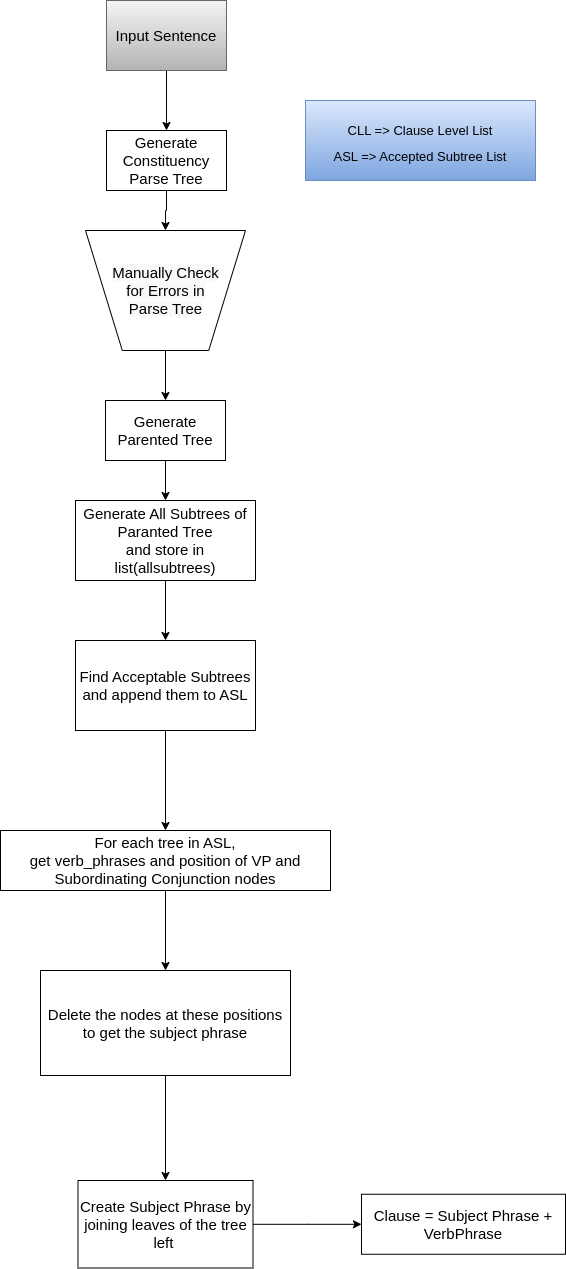

The diagram above was exported from draw.io. Its source (the exported page's mxGraphModel, read from the mxfile embedded in the PNG):
<mxGraphModel dx="1902" dy="2079" grid="1" gridSize="10" guides="1" tooltips="1" connect="1" arrows="1" fold="1" page="1" pageScale="1" pageWidth="827" pageHeight="1169" math="0" shadow="0">
  <root>
    <mxCell id="WIyWlLk6GJQsqaUBKTNV-0" />
    <mxCell id="WIyWlLk6GJQsqaUBKTNV-1" parent="WIyWlLk6GJQsqaUBKTNV-0" />
    <mxCell id="tzAKB1Z60IN3oJnk9wcd-0" value="" style="edgeStyle=orthogonalEdgeStyle;rounded=0;orthogonalLoop=1;jettySize=auto;html=1;fontSize=15;" edge="1" parent="WIyWlLk6GJQsqaUBKTNV-1" source="tzAKB1Z60IN3oJnk9wcd-1" target="tzAKB1Z60IN3oJnk9wcd-3">
      <mxGeometry relative="1" as="geometry" />
    </mxCell>
    <mxCell id="tzAKB1Z60IN3oJnk9wcd-1" value="Input Sentence" style="rounded=0;whiteSpace=wrap;html=1;fontStyle=0;fontSize=15;fillColor=#f5f5f5;gradientColor=#b3b3b3;strokeColor=#666666;" vertex="1" parent="WIyWlLk6GJQsqaUBKTNV-1">
      <mxGeometry x="151" y="-110" width="120" height="70" as="geometry" />
    </mxCell>
    <mxCell id="tzAKB1Z60IN3oJnk9wcd-2" value="" style="edgeStyle=orthogonalEdgeStyle;rounded=0;orthogonalLoop=1;jettySize=auto;html=1;fontSize=15;" edge="1" parent="WIyWlLk6GJQsqaUBKTNV-1" source="tzAKB1Z60IN3oJnk9wcd-3" target="tzAKB1Z60IN3oJnk9wcd-7">
      <mxGeometry relative="1" as="geometry" />
    </mxCell>
    <mxCell id="tzAKB1Z60IN3oJnk9wcd-3" value="Generate Constituency Parse Tree" style="rounded=0;whiteSpace=wrap;html=1;fontSize=15;" vertex="1" parent="WIyWlLk6GJQsqaUBKTNV-1">
      <mxGeometry x="151" y="20" width="120" height="60" as="geometry" />
    </mxCell>
    <mxCell id="tzAKB1Z60IN3oJnk9wcd-4" value="" style="edgeStyle=orthogonalEdgeStyle;rounded=0;orthogonalLoop=1;jettySize=auto;html=1;fontSize=15;" edge="1" parent="WIyWlLk6GJQsqaUBKTNV-1" source="tzAKB1Z60IN3oJnk9wcd-5" target="tzAKB1Z60IN3oJnk9wcd-8">
      <mxGeometry relative="1" as="geometry" />
    </mxCell>
    <mxCell id="tzAKB1Z60IN3oJnk9wcd-5" value="Generate Parented Tree" style="rounded=0;whiteSpace=wrap;html=1;fontSize=15;" vertex="1" parent="WIyWlLk6GJQsqaUBKTNV-1">
      <mxGeometry x="150" y="290" width="120" height="60" as="geometry" />
    </mxCell>
    <mxCell id="tzAKB1Z60IN3oJnk9wcd-6" value="" style="edgeStyle=orthogonalEdgeStyle;rounded=0;orthogonalLoop=1;jettySize=auto;html=1;fontSize=15;" edge="1" parent="WIyWlLk6GJQsqaUBKTNV-1" source="tzAKB1Z60IN3oJnk9wcd-7" target="tzAKB1Z60IN3oJnk9wcd-5">
      <mxGeometry relative="1" as="geometry" />
    </mxCell>
    <mxCell id="tzAKB1Z60IN3oJnk9wcd-7" value="&lt;span style=&quot;color: rgb(0, 0, 0); font-family: Helvetica; font-size: 15px; font-style: normal; font-variant-ligatures: normal; font-variant-caps: normal; font-weight: 400; letter-spacing: normal; orphans: 2; text-align: center; text-indent: 0px; text-transform: none; widows: 2; word-spacing: 0px; -webkit-text-stroke-width: 0px; background-color: rgb(248, 249, 250); text-decoration-thickness: initial; text-decoration-style: initial; text-decoration-color: initial; float: none; display: inline !important;&quot;&gt;Manually Check for Errors in Parse Tree&lt;/span&gt;" style="verticalLabelPosition=middle;verticalAlign=middle;html=1;shape=trapezoid;perimeter=trapezoidPerimeter;whiteSpace=wrap;size=0.23;arcSize=10;flipV=1;labelPosition=center;align=center;fontSize=15;spacingLeft=20;spacingRight=19;rounded=0;" vertex="1" parent="WIyWlLk6GJQsqaUBKTNV-1">
      <mxGeometry x="130" y="120" width="160" height="120" as="geometry" />
    </mxCell>
    <mxCell id="tzAKB1Z60IN3oJnk9wcd-10" value="" style="edgeStyle=orthogonalEdgeStyle;rounded=0;orthogonalLoop=1;jettySize=auto;html=1;" edge="1" parent="WIyWlLk6GJQsqaUBKTNV-1" source="tzAKB1Z60IN3oJnk9wcd-8" target="tzAKB1Z60IN3oJnk9wcd-9">
      <mxGeometry relative="1" as="geometry" />
    </mxCell>
    <mxCell id="tzAKB1Z60IN3oJnk9wcd-8" value="Generate All Subtrees of Paranted Tree&lt;br&gt;and store in list(allsubtrees)" style="rounded=0;whiteSpace=wrap;html=1;fontSize=15;" vertex="1" parent="WIyWlLk6GJQsqaUBKTNV-1">
      <mxGeometry x="120" y="390" width="180" height="80" as="geometry" />
    </mxCell>
    <mxCell id="tzAKB1Z60IN3oJnk9wcd-12" value="" style="edgeStyle=orthogonalEdgeStyle;rounded=0;orthogonalLoop=1;jettySize=auto;html=1;" edge="1" parent="WIyWlLk6GJQsqaUBKTNV-1" source="tzAKB1Z60IN3oJnk9wcd-9" target="tzAKB1Z60IN3oJnk9wcd-11">
      <mxGeometry relative="1" as="geometry" />
    </mxCell>
    <mxCell id="tzAKB1Z60IN3oJnk9wcd-9" value="Find Acceptable Subtrees and append them to ASL" style="rounded=0;whiteSpace=wrap;html=1;fontSize=15;" vertex="1" parent="WIyWlLk6GJQsqaUBKTNV-1">
      <mxGeometry x="120" y="530" width="180" height="90" as="geometry" />
    </mxCell>
    <mxCell id="tzAKB1Z60IN3oJnk9wcd-14" value="" style="edgeStyle=orthogonalEdgeStyle;rounded=0;orthogonalLoop=1;jettySize=auto;html=1;" edge="1" parent="WIyWlLk6GJQsqaUBKTNV-1" source="tzAKB1Z60IN3oJnk9wcd-11" target="tzAKB1Z60IN3oJnk9wcd-13">
      <mxGeometry relative="1" as="geometry" />
    </mxCell>
    <mxCell id="tzAKB1Z60IN3oJnk9wcd-11" value="For each tree in ASL,&lt;br&gt;get verb_phrases and position of VP and Subordinating Conjunction nodes" style="whiteSpace=wrap;html=1;fontSize=15;rounded=0;" vertex="1" parent="WIyWlLk6GJQsqaUBKTNV-1">
      <mxGeometry x="45" y="720" width="330" height="60" as="geometry" />
    </mxCell>
    <mxCell id="tzAKB1Z60IN3oJnk9wcd-16" value="" style="edgeStyle=orthogonalEdgeStyle;rounded=0;orthogonalLoop=1;jettySize=auto;html=1;" edge="1" parent="WIyWlLk6GJQsqaUBKTNV-1" source="tzAKB1Z60IN3oJnk9wcd-13" target="tzAKB1Z60IN3oJnk9wcd-15">
      <mxGeometry relative="1" as="geometry" />
    </mxCell>
    <mxCell id="tzAKB1Z60IN3oJnk9wcd-13" value="Delete the nodes at these positions to get the subject phrase" style="whiteSpace=wrap;html=1;fontSize=15;rounded=0;" vertex="1" parent="WIyWlLk6GJQsqaUBKTNV-1">
      <mxGeometry x="85" y="860" width="250" height="105" as="geometry" />
    </mxCell>
    <mxCell id="tzAKB1Z60IN3oJnk9wcd-18" value="" style="edgeStyle=orthogonalEdgeStyle;rounded=0;orthogonalLoop=1;jettySize=auto;html=1;" edge="1" parent="WIyWlLk6GJQsqaUBKTNV-1" source="tzAKB1Z60IN3oJnk9wcd-15" target="tzAKB1Z60IN3oJnk9wcd-17">
      <mxGeometry relative="1" as="geometry" />
    </mxCell>
    <mxCell id="tzAKB1Z60IN3oJnk9wcd-15" value="Create Subject Phrase by joining leaves of the tree left&amp;nbsp;" style="whiteSpace=wrap;html=1;fontSize=15;rounded=0;" vertex="1" parent="WIyWlLk6GJQsqaUBKTNV-1">
      <mxGeometry x="122.5" y="1070" width="175" height="87.5" as="geometry" />
    </mxCell>
    <mxCell id="tzAKB1Z60IN3oJnk9wcd-17" value="Clause = Subject Phrase + VerbPhrase" style="whiteSpace=wrap;html=1;fontSize=15;rounded=0;" vertex="1" parent="WIyWlLk6GJQsqaUBKTNV-1">
      <mxGeometry x="406" y="1083.75" width="204" height="60" as="geometry" />
    </mxCell>
    <mxCell id="tzAKB1Z60IN3oJnk9wcd-19" value="&lt;font style=&quot;font-size: 13px;&quot;&gt;CLL =&amp;gt; Clause Level List&lt;br&gt;ASL =&amp;gt; Accepted Subtree List&lt;/font&gt;" style="rounded=0;whiteSpace=wrap;html=1;fontSize=21;fillColor=#dae8fc;gradientColor=#7ea6e0;strokeColor=#6c8ebf;" vertex="1" parent="WIyWlLk6GJQsqaUBKTNV-1">
      <mxGeometry x="350" y="-10" width="230" height="80" as="geometry" />
    </mxCell>
  </root>
</mxGraphModel>